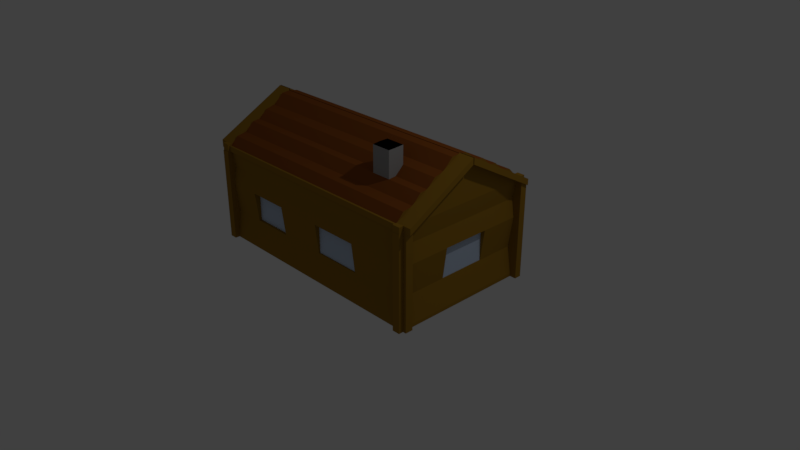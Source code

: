 # Source: woodenhouse.blend  (saved by Blender 2.78.0; exported with 4.5.12 LTS)
import bpy
from mathutils import Matrix  # noqa: F401  (used for matrix-valued properties, if any)

bpy.ops.wm.read_factory_settings(use_empty=True)
scene = bpy.context.scene
scene.name = 'Scene'

# ---- collections
col_collection_1 = bpy.data.collections.new('Collection 1'); scene.collection.children.link(col_collection_1)

# ---- materials (node trees are filled in below, after node groups)
mat_material = bpy.data.materials.new('Material')
mat_material.alpha_threshold = 0.0
mat_material.use_transparent_shadow = False
mat_material.diffuse_color = (0.3264, 0.1724, 0.01774, 1.0)
mat_material.roughness = 0.5
mat_material.line_color = (0.0, 0.0, 0.0, 1.0)
mat_material_001 = bpy.data.materials.new('Material.001')
mat_material_001.alpha_threshold = 0.0
mat_material_001.use_transparent_shadow = False
mat_material_001.diffuse_color = (0.0, 0.0, 0.0, 1.0)
mat_material_001.roughness = 0.5
mat_material_002 = bpy.data.materials.new('Material.002')
mat_material_002.alpha_threshold = 0.0
mat_material_002.use_transparent_shadow = False
mat_material_002.diffuse_color = (0.3757, 0.3757, 0.3757, 1.0)
mat_material_002.roughness = 0.5
mat_material_003 = bpy.data.materials.new('Material.003')
mat_material_003.alpha_threshold = 0.0
mat_material_003.use_transparent_shadow = False
mat_material_003.diffuse_color = (0.5364, 0.6388, 0.8, 1.0)
mat_material_003.roughness = 0.5
mat_material_004 = bpy.data.materials.new('Material.004')
mat_material_004.alpha_threshold = 0.0
mat_material_004.use_transparent_shadow = False
mat_material_004.diffuse_color = (0.5705, 0.2772, 0.04057, 1.0)
mat_material_004.roughness = 0.5
mat_material_005 = bpy.data.materials.new('Material.005')
mat_material_005.alpha_threshold = 0.0
mat_material_005.use_transparent_shadow = False
mat_material_005.diffuse_color = (0.2668, 0.07699, 0.01301, 1.0)
mat_material_005.roughness = 0.5

# ---- material node trees

# ---- world
world_world = bpy.data.worlds.new('World'); scene.world = world_world
world_world.color = (0.05088, 0.05088, 0.05088)
world_world.use_sun_shadow = False
world_world.sun_shadow_jitter_overblur = 0.0
world_world.cycles.sampling_method = 'MANUAL'

# ---- cameras
cam_camera = bpy.data.cameras.new('Camera')
cam_camera.clip_end = 100.0
cam_camera.lens = 35.0
cam_camera.sensor_width = 32.0
cam_camera.sensor_height = 18.0
cam_camera.ortho_scale = 7.314
cam_camera.dof.focus_distance = 0.0
cam_camera.dof.aperture_fstop = 128.0

# ---- lights
light_lamp = bpy.data.lights.new('Lamp', 'POINT')
light_lamp.transmission_factor = 0.0
light_lamp.cutoff_distance = 30.0
light_lamp.energy = 100.0
light_lamp.shadow_buffer_clip_start = 1.001
light_lamp.shadow_soft_size = 0.1
light_lamp.shadow_maximum_resolution = 0.006
light_lamp.use_absolute_resolution = True

# ---- meshes
me_cube = bpy.data.meshes.new('Cube')
me_cube.from_pydata([(1.0, 1.0, -1.0), (1.0, -1.0, -1.0), (-1.0, -1.0, -1.0), (-1.0, 1.0, -1.0), (1.0, 1.0, 1.0), (1.0, -1.0, 1.0), (-1.0, -1.0, 1.0), (-1.0, 1.0, 1.0), (0.9941, 0.006632, 1.856), (0.9941, -0.006632, 1.856), (-0.9941, 0.006632, 1.856), (-0.9941, -0.006632, 1.856), (0.9387, 1.0, -1.0), (0.9387, -1.0, -1.0), (0.9387, 1.0, 1.0), (0.9387, -1.0, 1.0), (0.9332, 0.006632, 1.856), (0.9332, -0.006632, 1.856), (0.9941, 0.006632, 1.989), (1.0, 1.0, 1.133), (1.0, -1.0, 1.133), (0.9941, -0.006632, 1.989), (0.9387, 1.0, 1.133), (0.9387, -1.0, 1.133), (0.9332, 0.006632, 1.989), (0.9332, -0.006632, 1.989), (1.059, 0.006632, 1.856), (1.065, 1.0, 1.0), (1.065, -1.0, 1.0), (1.059, -0.006632, 1.856), (1.059, 0.006632, 1.989), (1.065, 1.0, 1.133), (1.065, -1.0, 1.133), (1.059, -0.006632, 1.989), (-0.939, 1.0, -1.0), (-0.939, -1.0, -1.0), (-0.939, 1.0, 1.0), (-0.939, -1.0, 1.0), (-0.9335, 0.006632, 1.856), (-0.9335, -0.006632, 1.856), (-0.939, 1.0, 1.162), (-1.0, 1.0, 1.162), (-0.939, -1.0, 1.162), (-1.0, -1.0, 1.162), (-0.9335, 0.006632, 2.018), (-0.9941, 0.006632, 2.018), (-0.9335, -0.006632, 2.018), (-0.9941, -0.006632, 2.018), (-1.062, -1.0, 1.0), (-1.056, -0.006632, 1.856), (-1.056, 0.006632, 1.856), (-1.062, 1.0, 1.0), (-1.062, -1.0, 1.162), (-1.056, -0.006632, 2.018), (-1.056, 0.006632, 2.018), (-1.062, 1.0, 1.162), (0.9387, -1.0, 1.117), (0.9332, -0.006632, 1.973), (0.9387, 1.0, 1.117), (0.9332, 0.006632, 1.973), (-0.939, 1.0, 1.117), (-0.939, -1.0, 1.117), (-0.9335, 0.006632, 1.973), (-0.9335, -0.006632, 1.973), (0.9387, -1.028, 1.0), (-0.939, -1.028, 1.0), (0.9387, -1.028, 1.117), (-0.939, -1.028, 1.117), (1.0, -0.8938, -1.0), (-1.0, -0.8938, -1.0), (1.0, -0.8938, 1.076), (-1.0, -0.8938, 1.0), (0.9941, -0.005928, 1.856), (-0.9941, -0.005928, 1.856), (0.9332, -0.005928, 1.856), (0.9387, -0.8938, -1.0), (-0.9335, -0.005928, 1.856), (-0.939, -0.8938, -1.0), (1.0, -1.065, -1.0), (1.0, -1.065, 1.0), (0.9387, -1.065, -1.0), (0.9387, -1.065, 1.0), (1.027, -0.8938, -1.0), (1.027, -1.0, -1.0), (1.027, -1.0, 1.0), (1.027, -0.8938, 1.076), (1.0, -1.062, 1.0), (0.9387, -1.062, 1.0), (1.0, -1.062, 1.133), (0.9387, -1.062, 1.133), (-1.0, 0.9033, -1.0), (-1.0, 0.9033, 1.0), (-0.9941, 0.005991, 1.856), (0.9387, 0.9033, -1.0), (-0.939, 0.9033, -1.0), (1.0, 0.9033, -1.0), (1.0, 0.9033, 1.085), (0.9941, 0.005991, 1.856), (0.9332, 0.005991, 1.856), (-0.9335, 0.005991, 1.856), (1.051, 1.0, -1.0), (1.051, 1.0, 1.0), (1.051, 0.9033, -1.0), (1.051, 0.9033, 1.085), (1.0, 1.065, -1.0), (1.0, 1.065, 1.0), (0.9387, 1.065, -1.0), (0.9387, 1.065, 1.0), (1.0, 1.059, 1.0), (0.9387, 1.059, 1.0), (1.0, 1.059, 1.133), (0.9387, 1.059, 1.133), (-0.939, -1.065, -1.0), (-1.0, -1.065, -1.0), (-1.0, -1.065, 1.0), (-0.939, -1.065, 1.0), (-1.044, -1.0, -1.0), (-1.044, -1.0, 1.0), (-1.044, -0.8938, -1.0), (-1.044, -0.8938, 1.0), (-0.939, -1.056, 1.0), (-1.0, -1.056, 1.0), (-0.939, -1.056, 1.162), (-1.0, -1.056, 1.162), (-1.047, 0.9033, -1.0), (-1.047, 1.0, -1.0), (-1.047, 1.0, 1.0), (-1.047, 0.9033, 1.0), (-0.939, 1.054, -1.0), (-1.0, 1.054, -1.0), (-1.0, 1.054, 1.0), (-0.939, 1.054, 1.0), (-0.9393, 1.049, 0.9992), (-1.0, 1.048, 1.001), (-0.9387, 1.049, 1.161), (-0.9997, 1.048, 1.163), (-0.9948, -0.1243, 1.754), (-0.9948, 0.1243, 1.754), (0.9948, 0.1243, 1.754), (0.9948, -0.1243, 1.754), (0.9338, -0.1243, 1.754), (0.9338, 0.1243, 1.754), (0.9948, 0.1243, 1.888), (0.9948, -0.1243, 1.888), (0.9338, -0.1243, 1.888), (0.9338, 0.1243, 1.888), (1.06, 0.1243, 1.754), (1.06, -0.1243, 1.754), (1.06, 0.1243, 1.888), (1.06, -0.1243, 1.888), (-0.9341, -0.1243, 1.754), (-0.9341, 0.1243, 1.754), (-0.9948, -0.1243, 1.916), (-0.9948, 0.1243, 1.916), (-0.9341, -0.1243, 1.916), (-0.9341, 0.1243, 1.916), (-1.056, -0.1243, 1.754), (-1.056, 0.1243, 1.754), (-1.056, -0.1243, 1.916), (-1.056, 0.1243, 1.916), (0.9338, -0.1243, 1.96), (0.9338, 0.1243, 1.94), (-0.9341, -0.1243, 1.96), (-0.9341, 0.1243, 1.94), (0.9948, -0.1111, 1.763), (-0.9948, -0.1111, 1.754), (-0.9948, 0.1122, 1.754), (0.9948, 0.1122, 1.764), (-0.9957, 0.2679, 1.631), (0.9957, 0.2679, 1.631), (0.9957, 0.2679, 1.764), (1.061, 0.2679, 1.631), (1.061, 0.2679, 1.764), (-0.9957, 0.2679, 1.793), (-1.057, 0.2679, 1.631), (-1.057, 0.2679, 1.793), (-0.9957, -0.2679, 1.631), (0.9957, -0.2679, 1.631), (0.9346, -0.2679, 1.631), (0.9346, 0.2679, 1.631), (0.9957, -0.2679, 1.764), (0.9346, -0.2679, 1.764), (0.9346, 0.2679, 1.764), (1.061, -0.2679, 1.631), (1.061, -0.2679, 1.764), (-0.9349, -0.2679, 1.631), (-0.9349, 0.2679, 1.631), (-0.9957, -0.2679, 1.793), (-0.9349, -0.2679, 1.793), (-0.9349, 0.2679, 1.793), (-1.057, -0.2679, 1.631), (-1.057, -0.2679, 1.793), (0.9346, -0.2679, 1.748), (0.9346, 0.2679, 1.748), (-0.9349, -0.2679, 1.748), (-0.9349, 0.2679, 1.748), (0.9957, -0.2394, 1.651), (-0.9957, -0.2394, 1.631), (-0.9957, 0.242, 1.631), (0.9957, 0.242, 1.653), (-0.9965, 0.4064, 1.511), (0.9965, 0.4064, 1.511), (0.9965, 0.4064, 1.645), (1.061, 0.4064, 1.511), (1.061, 0.4064, 1.645), (-0.9965, 0.4064, 1.673), (-1.058, 0.4064, 1.511), (-1.058, 0.4064, 1.673), (-0.9965, -0.4064, 1.511), (0.9965, -0.4064, 1.511), (0.9354, -0.4064, 1.511), (0.9354, 0.4064, 1.511), (0.9965, -0.4064, 1.645), (0.9354, -0.4064, 1.645), (0.9354, 0.4064, 1.645), (1.061, -0.4064, 1.511), (1.061, -0.4064, 1.645), (-0.9357, -0.4064, 1.511), (-0.9357, 0.4064, 1.511), (-0.9965, -0.4064, 1.673), (-0.9357, -0.4064, 1.673), (-0.9357, 0.4064, 1.673), (-1.058, -0.4064, 1.511), (-1.058, -0.4064, 1.673), (0.9354, -0.4064, 1.699), (0.9354, 0.4064, 1.707), (-0.9357, -0.4064, 1.699), (-0.9357, 0.4064, 1.707), (0.9965, -0.3632, 1.542), (-0.9965, -0.3632, 1.511), (-0.9965, 0.3671, 1.511), (0.9965, 0.3671, 1.545), (-0.9972, 0.525, 1.409), (0.9972, 0.525, 1.409), (0.9972, 0.525, 1.542), (1.062, 0.525, 1.409), (1.062, 0.525, 1.542), (-0.9972, 0.525, 1.571), (-1.059, 0.525, 1.409), (-1.059, 0.525, 1.571), (-0.9972, -0.525, 1.409), (0.9972, -0.525, 1.409), (0.9361, -0.525, 1.409), (0.9361, 0.525, 1.409), (0.9972, -0.525, 1.542), (0.9361, -0.525, 1.542), (0.9361, 0.525, 1.542), (1.062, -0.525, 1.409), (1.062, -0.525, 1.542), (-0.9363, -0.525, 1.409), (-0.9363, 0.525, 1.409), (-0.9972, -0.525, 1.571), (-0.9363, -0.525, 1.571), (-0.9363, 0.525, 1.571), (-1.059, -0.525, 1.409), (-1.059, -0.525, 1.571), (0.9361, -0.525, 1.526), (0.9361, 0.525, 1.526), (-0.9363, -0.525, 1.526), (-0.9363, 0.525, 1.526), (0.9972, -0.4693, 1.449), (-0.9972, -0.4693, 1.409), (-0.9972, 0.4742, 1.409), (0.9972, 0.4742, 1.453), (-0.9978, 0.6314, 1.317), (0.9978, 0.6314, 1.317), (0.9978, 0.6314, 1.451), (1.063, 0.6314, 1.317), (1.063, 0.6314, 1.451), (-0.9978, 0.6314, 1.48), (-1.059, 0.6314, 1.317), (-1.059, 0.6314, 1.48), (-0.9978, -0.6314, 1.317), (0.9978, -0.6314, 1.317), (0.9367, -0.6314, 1.317), (0.9367, 0.6314, 1.317), (0.9978, -0.6314, 1.451), (0.9367, -0.6314, 1.451), (0.9367, 0.6314, 1.451), (1.063, -0.6314, 1.317), (1.063, -0.6314, 1.451), (-0.9369, -0.6314, 1.317), (-0.9369, 0.6314, 1.317), (-0.9978, -0.6314, 1.48), (-0.9369, -0.6314, 1.48), (-0.9369, 0.6314, 1.48), (-1.059, -0.6314, 1.317), (-1.059, -0.6314, 1.48), (0.9367, -0.6314, 1.513), (0.9367, 0.6314, 1.515), (-0.9369, -0.6314, 1.513), (-0.9369, 0.6314, 1.515), (0.9978, -0.5644, 1.365), (-0.9978, -0.5644, 1.317), (-0.9978, 0.5704, 1.317), (0.9978, 0.5704, 1.371), (-0.9986, 0.7563, 1.21), (0.9986, 0.7563, 1.21), (0.9986, 0.7563, 1.343), (1.063, 0.7563, 1.21), (1.063, 0.7563, 1.343), (-0.9986, 0.7563, 1.372), (-1.06, 0.7563, 1.21), (-1.06, 0.7563, 1.372), (-0.9986, -0.7563, 1.21), (0.9986, -0.7563, 1.21), (0.9373, -0.7563, 1.21), (0.9373, 0.7563, 1.21), (0.9986, -0.7563, 1.343), (0.9373, -0.7563, 1.343), (0.9373, 0.7563, 1.343), (1.063, -0.7563, 1.21), (1.063, -0.7563, 1.343), (-0.9376, -0.7563, 1.21), (-0.9376, 0.7563, 1.21), (-0.9986, -0.7563, 1.372), (-0.9376, -0.7563, 1.372), (-0.9376, 0.7563, 1.372), (-1.06, -0.7563, 1.21), (-1.06, -0.7563, 1.372), (0.9373, -0.7563, 1.327), (0.9373, 0.7563, 1.327), (-0.9376, -0.7563, 1.327), (-0.9376, 0.7563, 1.327), (0.9986, -0.676, 1.267), (-0.9986, -0.676, 1.21), (-0.9986, 0.6832, 1.21), (0.9986, 0.6832, 1.274), (-0.9994, 0.8982, 1.088), (0.9994, 0.8982, 1.088), (0.9994, 0.8982, 1.221), (1.064, 0.8982, 1.088), (1.064, 0.8982, 1.221), (-0.9994, 0.8982, 1.25), (-1.061, 0.8982, 1.088), (-1.061, 0.8982, 1.25), (-0.9994, -0.8982, 1.088), (0.9994, -0.8982, 1.088), (0.9381, -0.8982, 1.088), (0.9381, 0.8982, 1.088), (0.9994, -0.8982, 1.221), (0.9381, -0.8982, 1.221), (0.9381, 0.8982, 1.221), (1.064, -0.8982, 1.088), (1.064, -0.8982, 1.221), (-0.9384, -0.8982, 1.088), (-0.9384, 0.8982, 1.088), (-0.9994, -0.8982, 1.25), (-0.9384, -0.8982, 1.25), (-0.9384, 0.8982, 1.25), (-1.061, -0.8982, 1.088), (-1.061, -0.8982, 1.25), (0.9381, -0.8982, 1.289), (0.9381, 0.8982, 1.277), (-0.9384, -0.8982, 1.289), (-0.9384, 0.8982, 1.277), (0.9994, -0.8029, 1.156), (-0.9994, -0.8029, 1.088), (-0.9994, 0.8113, 1.088), (0.9994, 0.8113, 1.164), (0.4799, 1.0, -1.0), (0.4799, -1.0, -1.0), (0.4799, 1.0, 1.0), (0.4799, -1.0, 1.0), (0.4771, 0.006632, 1.856), (0.4771, -0.006632, 1.856), (0.4799, 1.0, 1.117), (0.4799, -1.0, 1.117), (0.4771, 0.006632, 1.973), (0.4771, -0.006632, 1.973), (0.4799, -1.028, 1.0), (0.4799, -1.028, 1.117), (0.4799, -0.8938, -1.0), (0.4771, -0.005928, 1.856), (0.4771, 0.005991, 1.856), (0.4799, 0.9033, -1.0), (0.4774, 0.1243, 1.94), (0.4774, -0.1243, 1.96), (0.4778, -0.2679, 1.748), (0.4778, 0.2679, 1.748), (0.4782, 0.4064, 1.707), (0.4782, -0.4064, 1.699), (0.4714, -0.525, 1.526), (0.4785, 0.525, 1.526), (0.4788, 0.6314, 1.515), (0.4788, -0.6314, 1.513), (0.4792, -0.7563, 1.327), (0.4792, 0.7563, 1.327), (0.4796, 0.8982, 1.277), (0.4796, -0.8982, 1.289), (0.6332, -0.005928, 1.856), (0.6332, 0.005991, 1.856), (0.6336, 0.1243, 1.94), (0.6342, 0.2679, 1.748), (0.6348, 0.4064, 1.707), (0.6352, 0.525, 1.526), (0.6356, 0.6314, 1.515), (0.6361, 0.7563, 1.327), (0.6367, 0.8982, 1.277), (0.6371, 1.0, -1.0), (0.6371, -1.0, -1.0), (0.6371, 1.0, 1.0), (0.6371, -1.0, 1.0), (0.6332, 0.006632, 1.856), (0.6332, -0.006632, 1.856), (0.6371, 1.0, 1.117), (0.6371, -1.0, 1.117), (0.6332, 0.006632, 1.973), (0.6332, -0.006632, 1.973), (0.6371, -1.028, 1.0), (0.6371, -1.028, 1.117), (0.6371, -0.8938, -1.0), (0.6371, 0.9033, -1.0), (0.6336, -0.1243, 1.96), (0.6342, -0.2679, 1.748), (0.6348, -0.4064, 1.699), (0.6352, -0.525, 1.526), (0.6356, -0.6314, 1.513), (0.6361, -0.7563, 1.327), (0.6367, -0.8982, 1.289), (0.6348, -0.4036, 2.081), (0.4782, -0.4036, 2.081), (0.6352, -0.5222, 2.071), (0.4714, -0.5222, 2.071), (0.6356, -0.6287, 2.066), (0.4788, -0.6287, 2.066), (-0.3251, 1.0, -1.0), (-0.3251, -1.0, -1.0), (-0.3251, 1.0, 1.0), (-0.3251, -1.0, 1.0), (-0.3232, 0.006632, 1.856), (-0.3232, -0.006632, 1.856), (-0.3251, 1.0, 1.117), (-0.3251, -1.0, 1.117), (-0.3232, 0.006632, 1.973), (-0.3232, -0.006632, 1.973), (-0.3251, -1.028, 1.0), (-0.3251, -1.028, 1.117), (-0.3251, -0.8938, -1.0), (-0.3251, 0.9033, -1.0), (-0.3235, -0.1243, 1.96), (-0.3237, -0.2679, 1.748), (-0.324, -0.4064, 1.699), (-0.3273, -0.525, 1.526), (-0.3244, -0.6314, 1.513), (-0.3247, -0.7563, 1.327), (-0.3249, -0.8982, 1.289), (-0.3232, -0.005928, 1.856), (-0.3232, 0.005991, 1.856), (-0.3235, 0.1243, 1.94), (-0.3237, 0.2679, 1.748), (-0.324, 0.4064, 1.707), (-0.3242, 0.525, 1.526), (-0.3244, 0.6314, 1.515), (-0.3247, 0.7563, 1.327), (-0.3249, 0.8982, 1.277), (-0.6697, 1.0, -1.0), (-0.6697, -1.0, -1.0), (-0.6697, 1.0, 1.0), (-0.6697, -1.0, 1.0), (-0.6658, 0.006632, 1.856), (-0.6658, -0.006632, 1.856), (-0.6697, 1.0, 1.117), (-0.6697, -1.0, 1.117), (-0.6658, 0.006632, 1.973), (-0.6658, -0.006632, 1.973), (-0.6697, -1.028, 1.0), (-0.6697, -1.028, 1.117), (-0.6697, -0.8938, -1.0), (-0.6697, 0.9033, -1.0), (-0.6662, -0.1243, 1.96), (-0.6668, -0.2679, 1.748), (-0.6673, -0.4064, 1.699), (-0.6692, -0.525, 1.526), (-0.6682, -0.6314, 1.513), (-0.6687, -0.7563, 1.327), (-0.6693, -0.8982, 1.289), (-0.6658, -0.005928, 1.856), (-0.6658, 0.005991, 1.856), (-0.6662, 0.1243, 1.94), (-0.6668, 0.2679, 1.748), (-0.6673, 0.4064, 1.707), (-0.6678, 0.525, 1.526), (-0.6682, 0.6314, 1.515), (-0.6687, 0.7563, 1.327), (-0.6693, 0.8982, 1.277), (1.0, 1.0, 0.6364), (1.0, -1.0, 0.6364), (-1.0, -1.0, 0.6364), (-1.0, 1.0, 0.6364), (0.9387, 0.9541, 0.6364), (0.9387, -0.9655, 0.6364), (-0.939, 0.9541, 0.6364), (-0.939, -0.9655, 0.6364), (-0.9822, -0.8938, 0.6364), (0.9788, -0.8938, 0.6989), (1.0, -1.065, 0.6364), (0.9387, -1.065, 0.6364), (1.027, -1.0, 0.6364), (1.027, -0.8938, 0.6989), (0.9788, 0.9033, 0.7056), (-0.9822, 0.9033, 0.6364), (1.051, 1.0, 0.6364), (1.051, 0.9033, 0.7056), (1.0, 1.065, 0.6364), (0.9387, 1.065, 0.6364), (-1.0, -1.065, 0.6364), (-0.939, -1.065, 0.6364), (-1.044, -1.0, 0.6364), (-1.044, -0.8938, 0.6364), (-1.047, 1.0, 0.6364), (-1.047, 0.9033, 0.6364), (-1.0, 1.054, 0.6364), (-0.939, 1.054, 0.6364), (0.4799, -0.9655, 0.6364), (0.4799, 0.9541, 0.6364), (0.6371, 0.9541, 0.6364), (0.6371, -0.9655, 0.6364), (-0.3251, -0.9655, 0.6364), (-0.3251, 0.9541, 0.6364), (-0.6697, -0.9655, 0.6364), (-0.6697, 0.9541, 0.6364), (0.9387, -1.0, -0.9327), (-0.939, -1.0, -0.9327), (-1.0, -0.8938, -0.9327), (1.0, -0.8938, -0.9302), (0.9387, -1.065, -0.9327), (1.027, -0.8938, -0.9302), (1.0, 0.9033, -0.9299), (-1.0, 0.9033, -0.9327), (1.051, 0.9033, -0.9299), (-0.939, -1.065, -0.9327), (-1.044, -0.8938, -0.9327), (-1.047, 0.9033, -0.9327), (0.4799, -1.0, -0.9327), (0.6371, -1.0, -0.9327), (-0.3251, -1.0, -0.9327), (-0.6697, -1.0, -0.9327), (1.0, 1.0, -0.9327), (1.0, -1.0, -0.9327), (-1.0, -1.0, -0.9327), (-1.0, 1.0, -0.9327), (0.9387, 1.0, -0.9327), (-0.939, 1.0, -0.9327), (1.0, -1.065, -0.9327), (1.027, -1.0, -0.9327), (1.051, 1.0, -0.9327), (1.0, 1.065, -0.9327), (0.9387, 1.065, -0.9327), (-1.0, -1.065, -0.9327), (-1.044, -1.0, -0.9327), (-1.047, 1.0, -0.9327), (-1.0, 1.054, -0.9327), (-0.939, 1.054, -0.9327), (0.4799, 1.0, -0.9327), (0.6371, 1.0, -0.9327), (-0.3251, 1.0, -0.9327), (-0.6697, 1.0, -0.9327), (-0.3251, 0.9261, -0.9327), (-0.3251, 0.9261, 0.6364), (-0.6697, 0.9261, -0.9327), (-0.6697, 0.9261, 0.6364), (-0.3423, 0.9984, -0.8547), (-0.3423, 0.9984, 0.5584), (-0.6526, 0.9984, -0.8547), (-0.6526, 0.9984, 0.5584), (1.0, 0.3651, -1.0), (1.0, 0.3651, 1.082), (0.9941, 0.002421, 1.856), (0.9332, 0.002421, 1.856), (-0.9335, 0.002421, 1.856), (-1.0, 0.3651, -1.0), (-1.0, 0.3651, 1.0), (-0.9941, 0.002421, 1.856), (0.9387, 0.3651, -1.0), (-0.939, 0.3651, -1.0), (0.9948, 0.04537, 1.764), (-0.9948, 0.04537, 1.754), (-0.9957, 0.09782, 1.631), (0.9957, 0.09782, 1.652), (0.9965, 0.1484, 1.544), (-0.9965, 0.1484, 1.511), (-0.9972, 0.1917, 1.409), (0.9972, 0.1917, 1.452), (0.9978, 0.2306, 1.369), (-0.9978, 0.2306, 1.317), (-0.9986, 0.2762, 1.21), (0.9986, 0.2762, 1.272), (0.9994, 0.328, 1.161), (-0.9994, 0.328, 1.088), (0.4771, 0.002421, 1.856), (0.4799, 0.3651, -1.0), (0.6371, 0.3651, -1.0), (0.6332, 0.002421, 1.856), (-0.3232, 0.002421, 1.856), (-0.3251, 0.3651, -1.0), (-0.6658, 0.002421, 1.856), (-0.6697, 0.3651, -1.0), (-0.9822, 0.3651, 0.6364), (0.9788, 0.3651, 0.7036), (1.0, 0.3651, -0.93), (-1.0, 0.3651, -0.9327), (1.0, -0.2939, -1.0), (1.0, -0.2939, 1.079), (0.9941, -0.001949, 1.856), (0.9332, -0.001949, 1.856), (-0.9335, -0.001949, 1.856), (0.9948, -0.03651, 1.764), (0.9957, -0.07872, 1.651), (0.9965, -0.1194, 1.543), (0.9972, -0.1543, 1.45), (0.9978, -0.1856, 1.367), (0.9986, -0.2222, 1.27), (0.9994, -0.2639, 1.159), (0.4771, -0.001949, 1.856), (0.6332, -0.001949, 1.856), (-0.3232, -0.001949, 1.856), (-0.6658, -0.001949, 1.856), (0.9788, -0.2939, 0.7011), (1.0, -0.2939, -0.9301), (-1.0, -0.2939, -1.0), (-1.0, -0.2939, 1.0), (-0.9941, -0.001949, 1.856), (0.9387, -0.2939, -1.0), (-0.939, -0.2939, -1.0), (-0.9948, -0.03651, 1.754), (-0.9957, -0.07872, 1.631), (-0.9965, -0.1194, 1.511), (-0.9972, -0.1543, 1.409), (-0.9978, -0.1856, 1.317), (-0.9986, -0.2222, 1.21), (-0.9994, -0.2639, 1.088), (0.4799, -0.2939, -1.0), (0.6371, -0.2939, -1.0), (-0.3251, -0.2939, -1.0), (-0.6697, -0.2939, -1.0), (-0.9822, -0.2939, 0.6364), (-1.0, -0.2939, -0.9327), (1.0, 1.0, 0.2589), (1.0, -1.0, 0.2589), (-1.0, -1.0, 0.2589), (-1.0, 1.0, 0.2589), (0.9387, 1.0, 0.2589), (-0.939, 1.0, 0.2589), (1.0, -1.065, 0.2589), (1.027, -1.0, 0.2589), (1.051, 1.0, 0.2589), (1.0, 1.065, 0.2589), (0.9387, 1.065, 0.2589), (-1.0, -1.065, 0.2589), (-1.044, -1.0, 0.2589), (-1.047, 1.0, 0.2589), (-1.0, 1.054, 0.2589), (-0.939, 1.054, 0.2589), (0.4799, 1.0, 0.2589), (0.6371, 1.0, 0.2589), (-0.3251, 1.0, 0.2589), (-0.6697, 1.0, 0.2589), (0.9387, -1.0, 0.2589), (-0.939, -1.0, 0.2589), (-1.0, -0.8938, 0.2589), (1.0, -0.8938, 0.3069), (0.9387, -1.065, 0.2589), (1.027, -0.8938, 0.3069), (1.0, 0.9033, 0.3121), (-1.0, 0.9033, 0.2589), (1.051, 0.9033, 0.3121), (-0.939, -1.065, 0.2589), (-1.044, -0.8938, 0.2589), (-1.047, 0.9033, 0.2589), (0.4799, -1.0, 0.2589), (0.6371, -1.0, 0.2589), (-0.3251, -1.0, 0.2589), (-0.6697, -1.0, 0.2589), (-0.3251, 0.9261, 0.2589), (-0.6697, 0.9261, 0.2589), (-0.3423, 0.9984, 0.2184), (-0.6526, 0.9984, 0.2184), (1.0, 0.3651, 0.3106), (-1.0, 0.3651, 0.2589), (-1.0, -0.2939, 0.2589), (1.0, -0.2939, 0.3087), (0.9387, -0.9518, -0.3835), (-0.939, -0.9518, -0.3835), (-0.9573, -0.8938, -0.3835), (0.9661, -0.8938, -0.36), (0.9387, -1.065, -0.3835), (1.027, -0.8938, -0.36), (0.9661, 0.9033, -0.3574), (-0.9573, 0.9033, -0.3835), (1.051, 0.9033, -0.3574), (-0.939, -1.065, -0.3835), (-1.044, -0.8938, -0.3835), (-1.047, 0.9033, -0.3835), (0.4799, -0.9518, -0.3835), (0.6371, -0.9518, -0.3835), (-0.3251, -0.9518, -0.3835), (-0.6697, -0.9518, -0.3835), (0.9661, 0.3651, -0.3582), (-0.9573, 0.3651, -0.3835), (-0.9573, -0.2939, -0.3835), (0.9661, -0.2939, -0.3591), (1.0, 1.0, -0.3835), (1.0, -1.0, -0.3835), (-1.0, -1.0, -0.3835), (-1.0, 1.0, -0.3835), (0.9387, 0.949, -0.3835), (-0.939, 0.949, -0.3835), (1.0, -1.065, -0.3835), (1.027, -1.0, -0.3835), (1.051, 1.0, -0.3835), (1.0, 1.065, -0.3835), (0.9387, 1.065, -0.3835), (-1.0, -1.065, -0.3835), (-1.044, -1.0, -0.3835), (-1.047, 1.0, -0.3835), (-1.0, 1.054, -0.3835), (-0.939, 1.054, -0.3835), (0.4799, 0.949, -0.3835), (0.6371, 0.949, -0.3835), (-0.3251, 0.949, -0.3835), (-0.6697, 0.949, -0.3835), (-0.3251, 0.9261, -0.3835), (-0.6697, 0.9261, -0.3835), (-0.3423, 0.9984, -0.3601), (-0.6526, 0.9984, -0.3601), (-0.9511, -0.2939, 0.2589), (-0.9511, 0.3651, 0.2589), (-0.9511, 0.3651, -0.3835), (-0.9511, -0.2939, -0.3835), (0.07691, -0.005928, 1.856), (0.07691, 0.005991, 1.856), (0.07697, 0.1243, 1.94), (0.07703, 0.2679, 1.748), (0.0771, 0.4064, 1.707), (0.07715, 0.525, 1.526), (0.0772, 0.6314, 1.515), (0.07726, 0.7563, 1.327), (0.07732, 0.8982, 1.277), (0.07737, 1.0, -1.0), (0.07737, -1.0, -1.0), (0.07737, 1.0, 1.0), (0.07737, -1.0, 1.0), (0.07691, 0.006632, 1.856), (0.07691, -0.006632, 1.856), (0.07737, 1.0, 1.117), (0.07737, -1.0, 1.117), (0.07691, 0.006632, 1.973), (0.07691, -0.006632, 1.973), (0.07737, -1.028, 1.0), (0.07737, -1.028, 1.117), (0.07737, -0.8938, -1.0), (0.07737, 0.9033, -1.0), (0.07697, -0.1243, 1.96), (0.07703, -0.2679, 1.748), (0.0771, -0.4064, 1.699), (0.07203, -0.525, 1.526), (0.0772, -0.6314, 1.513), (0.07725, -0.7563, 1.327), (0.07732, -0.8982, 1.289), (0.07737, 0.9541, 0.6364), (0.07737, -0.9655, 0.6364), (0.07737, -1.0, -0.9327), (0.07737, 1.0, -0.9327), (0.07737, 0.3651, -1.0), (0.07691, 0.002421, 1.856), (0.07737, -0.2939, -1.0), (0.07691, -0.001949, 1.856), (0.07737, 1.0, 0.2589), (0.07737, -1.0, 0.2589), (0.07737, -0.9518, -0.3835), (0.07737, 0.949, -0.3835), (0.4799, 0.9507, -0.3835), (0.4799, 0.9507, 0.2589), (0.07737, 0.9507, 0.2589), (0.07737, 0.9507, -0.3835), (0.9624, 0.3651, 0.3106), (0.9624, -0.2939, 0.3087), (0.9624, 0.3651, -0.3582), (0.9624, -0.2939, -0.3591), (0.4799, -0.933, 0.2589), (0.4799, -0.933, -0.3835), (0.07737, -0.933, 0.2589), (0.07737, -0.933, -0.3835), (-0.3251, -0.9151, 0.2589), (-0.6697, -0.9151, 0.2589), (-0.3251, -0.9151, -0.3835), (-0.6697, -0.9151, -0.3835)], [], [(77, 35, 2, 69), (165, 136, 11, 73), (1, 68, 82, 83), (2, 35, 112, 113), (91, 7, 126, 127), (7, 36, 131, 130), (76, 73, 11, 39), (36, 7, 133, 132), (4, 14, 109, 108), (167, 138, 8, 97), (458, 36, 60, 462), (16, 8, 18, 24), (72, 74, 17, 9), (538, 0, 104, 547), (5, 15, 81, 79), (68, 1, 13, 75), (144, 143, 21, 25), (142, 145, 24, 18), (340, 20, 32, 344), (141, 16, 24, 145), (9, 17, 25, 21), (20, 23, 89, 88), (20, 5, 28, 32), (338, 15, 23, 341), (331, 27, 31, 332), (147, 29, 33, 149), (18, 8, 26, 30), (329, 4, 27, 331), (9, 21, 33, 29), (4, 19, 31, 27), (142, 18, 30, 148), (139, 9, 29, 147), (10, 38, 44, 45), (403, 16, 59, 407), (477, 76, 39, 461), (557, 456, 34, 543), (520, 459, 37, 493), (468, 457, 35, 77), (155, 153, 45, 44), (152, 154, 46, 47), (346, 36, 40, 349), (41, 7, 51, 55), (39, 11, 47, 46), (42, 43, 123, 122), (6, 43, 52, 48), (150, 39, 46, 154), (350, 48, 52, 351), (157, 50, 54, 159), (336, 6, 48, 350), (152, 47, 53, 158), (47, 11, 49, 53), (10, 45, 54, 50), (137, 10, 50, 157), (333, 41, 55, 335), (413, 160, 57, 408), (479, 163, 62, 464), (151, 38, 62, 163), (339, 14, 58, 353), (461, 39, 63, 465), (61, 37, 65, 67), (345, 37, 61, 354), (140, 17, 57, 160), (409, 64, 66, 410), (402, 15, 64, 409), (463, 61, 67, 467), (15, 56, 66, 64), (635, 468, 77, 624), (617, 606, 76, 477), (602, 68, 75, 623), (604, 605, 74, 72), (139, 164, 72, 9), (606, 622, 73, 76), (524, 69, 118, 532), (618, 603, 70, 495), (625, 165, 73, 622), (624, 77, 69, 620), (496, 79, 81, 497), (13, 1, 78, 80), (522, 13, 80, 526), (487, 5, 79, 496), (499, 85, 84, 498), (70, 5, 84, 85), (495, 70, 85, 499), (539, 1, 83, 545), (87, 86, 88, 89), (5, 20, 88, 86), (23, 15, 87, 89), (15, 5, 86, 87), (34, 94, 90, 3), (137, 166, 92, 10), (486, 4, 101, 502), (38, 10, 92, 99), (8, 16, 98, 97), (0, 95, 93, 12), (460, 38, 99, 478), (456, 469, 94, 34), (576, 167, 97, 568), (598, 572, 91, 501), (502, 101, 103, 503), (95, 0, 100, 102), (528, 95, 102, 530), (4, 96, 103, 101), (547, 104, 106, 548), (14, 4, 105, 107), (0, 12, 106, 104), (490, 14, 107, 505), (108, 109, 111, 110), (14, 22, 111, 109), (22, 19, 110, 111), (19, 4, 108, 110), (507, 115, 114, 506), (37, 6, 114, 115), (493, 37, 115, 507), (540, 2, 113, 549), (508, 117, 119, 509), (6, 71, 119, 117), (69, 2, 116, 118), (488, 6, 117, 508), (121, 120, 122, 123), (43, 6, 121, 123), (37, 42, 122, 120), (6, 37, 120, 121), (511, 127, 126, 510), (541, 3, 125, 551), (3, 90, 124, 125), (501, 91, 127, 511), (553, 128, 129, 552), (489, 7, 130, 512), (543, 34, 128, 553), (34, 3, 129, 128), (132, 133, 135, 134), (7, 41, 135, 133), (41, 40, 134, 135), (40, 36, 132, 134), (579, 199, 167, 576), (168, 198, 166, 137), (626, 197, 165, 625), (177, 196, 164, 139), (178, 140, 160, 192), (39, 150, 162, 63), (16, 141, 161, 59), (186, 151, 163, 195), (480, 195, 163, 479), (414, 192, 160, 413), (45, 153, 159, 54), (168, 137, 157, 174), (187, 152, 158, 191), (11, 136, 156, 49), (174, 157, 159, 175), (49, 156, 158, 53), (185, 150, 154, 188), (38, 151, 155, 44), (187, 188, 154, 152), (189, 173, 153, 155), (177, 139, 147, 183), (170, 142, 148, 172), (8, 138, 146, 26), (183, 147, 149, 184), (26, 146, 148, 30), (17, 140, 144, 25), (179, 141, 145, 182), (21, 143, 149, 33), (170, 182, 145, 142), (181, 180, 143, 144), (199, 169, 138, 167), (197, 176, 136, 165), (229, 208, 176, 197), (231, 201, 169, 199), (213, 212, 180, 181), (202, 214, 182, 170), (211, 179, 182, 214), (215, 183, 184, 216), (202, 170, 172, 204), (209, 177, 183, 215), (221, 205, 173, 189), (219, 220, 188, 187), (217, 185, 188, 220), (206, 174, 175, 207), (219, 187, 191, 223), (200, 168, 174, 206), (415, 224, 192, 414), (481, 227, 195, 480), (218, 186, 195, 227), (210, 178, 192, 224), (209, 228, 196, 177), (627, 229, 197, 626), (200, 230, 198, 168), (580, 231, 199, 579), (150, 185, 194, 162), (141, 179, 193, 161), (153, 173, 175, 159), (136, 176, 190, 156), (156, 190, 191, 158), (151, 186, 189, 155), (138, 169, 171, 146), (146, 171, 172, 148), (140, 178, 181, 144), (143, 180, 184, 149), (583, 263, 231, 580), (232, 262, 230, 200), (628, 261, 229, 627), (241, 260, 228, 209), (242, 210, 224, 256), (250, 218, 227, 259), (482, 259, 227, 481), (416, 256, 224, 415), (232, 200, 206, 238), (251, 219, 223, 255), (238, 206, 207, 239), (249, 217, 220, 252), (251, 252, 220, 219), (253, 237, 205, 221), (241, 209, 215, 247), (234, 202, 204, 236), (247, 215, 216, 248), (243, 211, 214, 246), (234, 246, 214, 202), (245, 244, 212, 213), (263, 233, 201, 231), (261, 240, 208, 229), (185, 217, 226, 194), (179, 211, 225, 193), (173, 205, 207, 175), (176, 208, 222, 190), (190, 222, 223, 191), (186, 218, 221, 189), (169, 201, 203, 171), (171, 203, 204, 172), (178, 210, 213, 181), (180, 212, 216, 184), (293, 272, 240, 261), (295, 265, 233, 263), (277, 276, 244, 245), (266, 278, 246, 234), (275, 243, 246, 278), (279, 247, 248, 280), (266, 234, 236, 268), (273, 241, 247, 279), (285, 269, 237, 253), (283, 284, 252, 251), (281, 249, 252, 284), (270, 238, 239, 271), (283, 251, 255, 287), (264, 232, 238, 270), (417, 288, 256, 416), (483, 291, 259, 482), (282, 250, 259, 291), (274, 242, 256, 288), (273, 292, 260, 241), (629, 293, 261, 628), (264, 294, 262, 232), (584, 295, 263, 583), (217, 249, 258, 226), (211, 243, 257, 225), (205, 237, 239, 207), (208, 240, 254, 222), (222, 254, 255, 223), (218, 250, 253, 221), (201, 233, 235, 203), (203, 235, 236, 204), (210, 242, 245, 213), (212, 244, 248, 216), (587, 327, 295, 584), (296, 326, 294, 264), (630, 325, 293, 629), (305, 324, 292, 273), (306, 274, 288, 320), (314, 282, 291, 323), (484, 323, 291, 483), (418, 320, 288, 417), (296, 264, 270, 302), (315, 283, 287, 319), (302, 270, 271, 303), (313, 281, 284, 316), (315, 316, 284, 283), (317, 301, 269, 285), (305, 273, 279, 311), (298, 266, 268, 300), (311, 279, 280, 312), (307, 275, 278, 310), (298, 310, 278, 266), (309, 308, 276, 277), (327, 297, 265, 295), (325, 304, 272, 293), (249, 281, 290, 258), (243, 275, 289, 257), (237, 269, 271, 239), (240, 272, 286, 254), (254, 286, 287, 255), (250, 282, 285, 253), (233, 265, 267, 235), (235, 267, 268, 236), (242, 274, 277, 245), (244, 276, 280, 248), (357, 336, 304, 325), (359, 329, 297, 327), (341, 340, 308, 309), (330, 342, 310, 298), (339, 307, 310, 342), (343, 311, 312, 344), (330, 298, 300, 332), (337, 305, 311, 343), (349, 333, 301, 317), (347, 348, 316, 315), (345, 313, 316, 348), (334, 302, 303, 335), (347, 315, 319, 351), (328, 296, 302, 334), (419, 352, 320, 418), (485, 355, 323, 484), (346, 314, 323, 355), (338, 306, 320, 352), (337, 356, 324, 305), (631, 357, 325, 630), (328, 358, 326, 296), (588, 359, 327, 587), (281, 313, 322, 290), (275, 307, 321, 289), (269, 301, 303, 271), (272, 304, 318, 286), (286, 318, 319, 287), (282, 314, 317, 285), (265, 297, 299, 267), (267, 299, 300, 268), (274, 306, 309, 277), (276, 308, 312, 280), (567, 96, 359, 588), (7, 91, 358, 328), (621, 71, 357, 631), (5, 70, 356, 337), (15, 338, 352, 56), (36, 346, 355, 60), (462, 60, 355, 485), (406, 56, 352, 419), (7, 328, 334, 51), (43, 347, 351, 52), (51, 334, 335, 55), (37, 345, 348, 42), (43, 42, 348, 347), (40, 41, 333, 349), (5, 337, 343, 28), (19, 330, 332, 31), (28, 343, 344, 32), (14, 339, 342, 22), (19, 22, 342, 330), (23, 20, 340, 341), (96, 4, 329, 359), (71, 6, 336, 357), (313, 345, 354, 322), (307, 339, 353, 321), (301, 333, 335, 303), (304, 336, 350, 318), (318, 350, 351, 319), (314, 346, 349, 317), (297, 329, 331, 299), (299, 331, 332, 300), (306, 338, 341, 309), (308, 340, 344, 312), (746, 367, 389, 759), (405, 366, 388, 398), (398, 388, 387, 397), (759, 389, 386, 758), (758, 386, 385, 757), (397, 387, 384, 396), (396, 384, 383, 395), (757, 385, 382, 756), (756, 382, 381, 755), (395, 383, 380, 394), (394, 380, 379, 393), (755, 381, 378, 754), (754, 378, 377, 753), (393, 379, 376, 392), (399, 412, 375, 360), (403, 364, 374, 391), (615, 614, 373, 390), (633, 411, 372, 632), (406, 367, 371, 410), (742, 363, 370, 749), (749, 370, 371, 750), (404, 365, 369, 408), (392, 376, 368, 407), (753, 377, 369, 748), (411, 400, 361, 372), (517, 402, 363, 514), (555, 399, 360, 554), (390, 373, 365, 404), (743, 364, 368, 747), (401, 362, 366, 405), (14, 401, 405, 58), (74, 390, 404, 17), (542, 12, 399, 555), (491, 15, 402, 517), (75, 13, 400, 411), (161, 392, 407, 59), (17, 404, 408, 57), (56, 406, 410, 66), (623, 75, 411, 633), (605, 615, 390, 74), (16, 403, 391, 98), (12, 93, 412, 399), (193, 393, 392, 161), (225, 394, 393, 193), (257, 395, 394, 225), (289, 396, 395, 257), (321, 397, 396, 289), (353, 398, 397, 321), (58, 405, 398, 353), (367, 406, 419, 389), (389, 419, 418, 386), (386, 418, 417, 385), (382, 385, 425, 423), (415, 381, 421, 420), (381, 415, 414, 378), (378, 414, 413, 377), (363, 402, 409, 370), (370, 409, 410, 371), (377, 413, 408, 369), (364, 403, 407, 368), (425, 424, 422, 423), (423, 422, 420, 421), (417, 416, 422, 424), (381, 382, 423, 421), (416, 415, 420, 422), (385, 417, 424, 425), (460, 430, 434, 464), (470, 440, 435, 465), (466, 436, 437, 467), (459, 429, 436, 466), (471, 441, 440, 470), (472, 442, 441, 471), (473, 443, 442, 472), (474, 444, 443, 473), (475, 445, 444, 474), (476, 446, 445, 475), (463, 433, 446, 476), (745, 432, 455, 738), (738, 455, 454, 737), (737, 454, 453, 736), (736, 453, 452, 735), (735, 452, 451, 734), (734, 451, 450, 733), (733, 450, 449, 732), (739, 752, 439, 426), (743, 430, 448, 731), (767, 616, 447, 730), (766, 751, 438, 634), (746, 433, 437, 750), (744, 431, 435, 748), (732, 449, 434, 747), (751, 740, 427, 438), (761, 742, 429, 518), (763, 739, 426, 556), (730, 447, 431, 744), (741, 428, 432, 745), (61, 463, 476, 354), (354, 476, 475, 322), (322, 475, 474, 290), (290, 474, 473, 258), (258, 473, 472, 226), (226, 472, 471, 194), (194, 471, 470, 162), (37, 459, 466, 65), (65, 466, 467, 67), (162, 470, 465, 63), (38, 460, 464, 62), (432, 462, 485, 455), (455, 485, 484, 454), (454, 484, 483, 453), (453, 483, 482, 452), (452, 482, 481, 451), (451, 481, 480, 450), (450, 480, 479, 449), (426, 439, 469, 456), (430, 460, 478, 448), (616, 617, 477, 447), (634, 438, 468, 635), (433, 463, 467, 437), (431, 461, 465, 435), (449, 479, 464, 434), (438, 427, 457, 468), (518, 429, 459, 520), (556, 426, 456, 557), (447, 477, 461, 431), (428, 458, 462, 432), (428, 519, 521, 458), (672, 518, 520, 673), (741, 760, 519, 428), (769, 761, 518, 672), (658, 491, 517, 671), (14, 490, 516, 401), (401, 516, 515, 362), (671, 517, 514, 670), (36, 492, 513, 131), (641, 489, 512, 652), (131, 513, 512, 130), (665, 501, 511, 669), (7, 489, 510, 126), (669, 511, 510, 651), (640, 488, 508, 650), (650, 508, 509, 668), (6, 488, 506, 114), (659, 493, 507, 667), (667, 507, 506, 649), (642, 490, 505, 648), (105, 504, 505, 107), (96, 500, 503, 103), (646, 502, 503, 666), (679, 598, 501, 665), (638, 486, 502, 646), (5, 487, 498, 84), (661, 495, 499, 663), (663, 499, 498, 645), (639, 487, 496, 644), (15, 491, 497, 81), (644, 496, 497, 662), (681, 618, 495, 661), (71, 494, 509, 119), (673, 520, 493, 659), (458, 521, 492, 36), (4, 486, 504, 105), (457, 537, 523, 35), (602, 619, 525, 68), (78, 544, 526, 80), (1, 539, 544, 78), (82, 527, 545, 83), (68, 525, 527, 82), (0, 538, 546, 100), (571, 601, 529, 90), (100, 546, 530, 102), (12, 542, 548, 106), (112, 531, 549, 113), (35, 523, 531, 112), (116, 550, 532, 118), (2, 540, 550, 116), (124, 533, 551, 125), (90, 529, 533, 124), (3, 541, 552, 129), (400, 535, 534, 361), (13, 522, 535, 400), (740, 762, 536, 427), (427, 536, 537, 457), (657, 521, 561, 675), (771, 763, 556, 720), (706, 542, 555, 719), (719, 555, 554, 718), (707, 543, 553, 717), (717, 553, 552, 716), (705, 541, 551, 715), (704, 540, 549, 713), (711, 547, 548, 712), (688, 528, 530, 690), (703, 539, 545, 709), (682, 522, 526, 686), (684, 524, 532, 692), (721, 557, 543, 707), (702, 538, 547, 711), (558, 560, 564, 562), (720, 556, 558, 722), (521, 519, 559, 561), (556, 557, 560, 558), (724, 562, 564, 725), (675, 561, 565, 677), (561, 559, 563, 565), (722, 558, 562, 724), (620, 637, 601, 571), (95, 528, 600, 566), (664, 500, 599, 678), (680, 636, 598, 679), (439, 595, 597, 469), (448, 478, 596, 594), (752, 764, 595, 439), (731, 448, 594, 765), (98, 391, 593, 569), (93, 574, 592, 412), (412, 592, 591, 375), (391, 374, 590, 593), (91, 572, 589, 358), (603, 567, 588, 613), (613, 588, 587, 612), (358, 589, 586, 326), (326, 586, 585, 294), (612, 587, 584, 611), (611, 584, 583, 610), (294, 585, 582, 262), (262, 582, 581, 230), (610, 583, 580, 609), (609, 580, 579, 608), (230, 581, 578, 198), (198, 578, 577, 166), (608, 579, 576, 607), (636, 621, 572, 598), (607, 576, 568, 604), (94, 575, 571, 90), (166, 577, 573, 92), (500, 96, 567, 599), (99, 92, 573, 570), (97, 98, 569, 568), (95, 566, 574, 93), (478, 99, 570, 596), (469, 597, 575, 94), (164, 607, 604, 72), (494, 71, 621, 636), (196, 608, 607, 164), (228, 609, 608, 196), (260, 610, 609, 228), (292, 611, 610, 260), (324, 612, 611, 292), (356, 613, 612, 324), (70, 603, 613, 356), (660, 494, 636, 680), (69, 524, 637, 620), (566, 600, 619, 602), (678, 599, 618, 681), (595, 634, 635, 597), (594, 596, 617, 616), (764, 766, 634, 595), (765, 594, 616, 767), (569, 593, 615, 605), (574, 623, 633, 592), (592, 633, 632, 591), (593, 590, 614, 615), (572, 621, 631, 589), (589, 631, 630, 586), (586, 630, 629, 585), (585, 629, 628, 582), (582, 628, 627, 581), (581, 627, 626, 578), (578, 626, 625, 577), (575, 624, 620, 571), (577, 625, 622, 573), (599, 567, 603, 618), (570, 573, 622, 606), (568, 569, 605, 604), (566, 602, 623, 574), (596, 570, 606, 617), (597, 635, 624, 575), (678, 681, 777, 776), (684, 660, 680, 700), (680, 679, 727, 726), (688, 664, 678, 698), (559, 674, 676, 563), (723, 675, 677, 725), (563, 676, 677, 565), (519, 656, 674, 559), (486, 638, 647, 504), (521, 657, 643, 492), (494, 660, 668, 509), (491, 658, 662, 497), (487, 639, 645, 498), (500, 664, 666, 503), (504, 647, 648, 505), (488, 640, 649, 506), (489, 641, 651, 510), (513, 653, 652, 512), (492, 643, 653, 513), (516, 655, 654, 515), (490, 642, 655, 516), (760, 768, 656, 519), (721, 657, 675, 723), (697, 673, 659, 683), (701, 681, 661, 685), (708, 644, 662, 686), (703, 639, 644, 708), (687, 663, 645, 709), (685, 661, 663, 687), (702, 638, 646, 710), (699, 679, 665, 689), (710, 646, 666, 690), (706, 642, 648, 712), (691, 667, 649, 713), (683, 659, 667, 691), (714, 650, 668, 692), (704, 640, 650, 714), (693, 669, 651, 715), (689, 665, 669, 693), (705, 641, 652, 716), (695, 671, 670, 694), (682, 658, 671, 695), (770, 769, 672, 696), (697, 696, 786, 787), (536, 696, 697, 537), (762, 770, 696, 536), (522, 682, 695, 535), (535, 695, 694, 534), (541, 705, 716, 552), (529, 689, 693, 533), (533, 693, 715, 551), (540, 704, 714, 550), (550, 714, 692, 532), (523, 683, 691, 531), (531, 691, 713, 549), (542, 706, 712, 548), (546, 710, 690, 530), (601, 699, 689, 529), (538, 702, 710, 546), (525, 685, 687, 527), (527, 687, 709, 545), (539, 703, 708, 544), (544, 708, 686, 526), (619, 701, 685, 525), (537, 697, 683, 523), (557, 721, 723, 560), (560, 723, 725, 564), (528, 688, 698, 600), (637, 700, 699, 601), (524, 684, 700, 637), (600, 698, 701, 619), (674, 722, 724, 676), (676, 724, 725, 677), (656, 720, 722, 674), (638, 702, 711, 647), (657, 721, 707, 643), (660, 684, 692, 668), (658, 682, 686, 662), (639, 703, 709, 645), (664, 688, 690, 666), (647, 711, 712, 648), (640, 704, 713, 649), (641, 705, 715, 651), (653, 717, 716, 652), (643, 707, 717, 653), (655, 719, 718, 654), (642, 706, 719, 655), (768, 771, 720, 656), (729, 726, 727, 728), (699, 700, 729, 728), (700, 680, 726, 729), (679, 699, 728, 727), (768, 654, 773, 774), (534, 694, 770, 762), (670, 769, 782, 780), (515, 654, 768, 760), (590, 765, 767, 614), (591, 632, 766, 764), (374, 731, 765, 590), (375, 591, 764, 752), (718, 554, 763, 771), (361, 534, 762, 740), (670, 514, 761, 769), (362, 515, 760, 741), (362, 741, 745, 366), (373, 730, 744, 365), (554, 360, 739, 763), (514, 363, 742, 761), (372, 361, 740, 751), (376, 732, 747, 368), (365, 744, 748, 369), (367, 746, 750, 371), (632, 372, 751, 766), (614, 767, 730, 373), (364, 743, 731, 374), (360, 375, 752, 739), (379, 733, 732, 376), (380, 734, 733, 379), (383, 735, 734, 380), (384, 736, 735, 383), (387, 737, 736, 384), (388, 738, 737, 387), (366, 745, 738, 388), (430, 743, 747, 434), (440, 753, 748, 435), (436, 749, 750, 437), (429, 742, 749, 436), (441, 754, 753, 440), (442, 755, 754, 441), (443, 756, 755, 442), (444, 757, 756, 443), (445, 758, 757, 444), (446, 759, 758, 445), (433, 746, 759, 446), (773, 772, 775, 774), (654, 718, 772, 773), (718, 771, 775, 772), (771, 768, 774, 775), (778, 776, 777, 779), (698, 678, 776, 778), (681, 701, 779, 777), (701, 698, 778, 779), (781, 780, 782, 783), (694, 670, 780, 781), (769, 770, 783, 782), (770, 694, 781, 783), (786, 784, 785, 787), (696, 672, 784, 786), (672, 673, 785, 784), (673, 697, 787, 785)])
me_cube.polygons.foreach_set('material_index', [0, 0, 0, 0, 0, 0, 0, 0, 0, 0, 0, 0, 0, 0, 0, 0, 0, 0, 0, 0, 0, 0, 0, 0, 0, 0, 0, 0, 0, 0, 0, 0, 0, 5, 0, 0, 0, 0, 0, 0, 0, 0, 0, 0, 0, 0, 0, 0, 0, 0, 0, 0, 0, 0, 5, 5, 0, 0, 0, 0, 0, 0, 0, 0, 0, 0, 0, 0, 0, 0, 0, 0, 0, 0, 0, 0, 0, 0, 0, 0, 0, 0, 0, 0, 0, 0, 0, 0, 0, 0, 0, 0, 0, 0, 0, 0, 0, 0, 0, 0, 0, 0, 0, 0, 0, 0, 0, 0, 0, 0, 0, 0, 0, 0, 0, 0, 0, 0, 0, 0, 0, 0, 0, 0, 0, 0, 0, 0, 0, 0, 0, 0, 0, 0, 0, 0, 0, 0, 0, 0, 0, 0, 5, 5, 0, 0, 0, 0, 0, 0, 0, 0, 0, 0, 0, 0, 0, 0, 0, 0, 0, 0, 0, 0, 0, 0, 0, 0, 0, 0, 0, 0, 0, 0, 0, 0, 0, 0, 0, 0, 5, 5, 0, 0, 0, 0, 0, 0, 0, 0, 0, 0, 0, 0, 0, 0, 0, 0, 0, 0, 0, 0, 0, 0, 5, 5, 0, 0, 0, 0, 0, 0, 0, 0, 0, 0, 0, 0, 0, 0, 0, 0, 0, 0, 0, 0, 0, 0, 0, 0, 0, 0, 0, 0, 0, 0, 0, 0, 0, 0, 0, 0, 0, 0, 5, 5, 0, 0, 0, 0, 0, 0, 0, 0, 0, 0, 0, 0, 0, 0, 0, 0, 0, 0, 0, 0, 0, 0, 5, 5, 0, 0, 0, 0, 0, 0, 0, 0, 0, 0, 0, 0, 0, 0, 0, 0, 0, 0, 0, 0, 0, 0, 0, 0, 0, 0, 0, 0, 0, 0, 0, 0, 0, 0, 0, 0, 0, 0, 5, 5, 0, 0, 0, 0, 0, 0, 0, 0, 0, 0, 0, 0, 0, 0, 0, 0, 0, 0, 0, 0, 0, 0, 5, 5, 0, 0, 0, 0, 0, 0, 0, 0, 0, 0, 0, 0, 0, 0, 0, 0, 0, 0, 0, 0, 0, 0, 0, 0, 5, 5, 5, 5, 5, 5, 5, 5, 5, 5, 5, 5, 5, 5, 0, 0, 0, 0, 0, 0, 0, 0, 5, 5, 0, 0, 0, 0, 5, 0, 0, 0, 0, 0, 0, 5, 0, 0, 0, 0, 0, 0, 5, 5, 5, 5, 5, 5, 5, 5, 5, 5, 2, 2, 5, 5, 0, 0, 5, 5, 1, 1, 2, 2, 2, 2, 5, 5, 0, 0, 5, 5, 5, 5, 5, 5, 5, 5, 5, 5, 5, 5, 5, 5, 0, 0, 0, 0, 0, 0, 5, 0, 0, 0, 0, 0, 5, 5, 5, 5, 5, 5, 5, 0, 0, 5, 5, 5, 5, 5, 5, 5, 5, 5, 0, 0, 0, 0, 0, 0, 5, 0, 0, 0, 0, 0, 0, 0, 0, 0, 0, 0, 0, 0, 0, 0, 0, 0, 0, 0, 0, 0, 0, 0, 0, 0, 0, 0, 0, 0, 0, 0, 0, 0, 0, 0, 0, 0, 0, 0, 0, 0, 0, 0, 0, 0, 0, 0, 0, 0, 0, 0, 0, 0, 0, 0, 0, 0, 0, 0, 0, 0, 0, 0, 0, 0, 0, 0, 0, 0, 0, 0, 0, 0, 0, 0, 0, 0, 0, 0, 0, 0, 4, 0, 0, 0, 0, 0, 0, 0, 0, 0, 0, 0, 0, 0, 0, 0, 0, 0, 0, 0, 0, 0, 0, 0, 0, 0, 0, 0, 0, 0, 0, 0, 0, 0, 0, 0, 0, 0, 0, 0, 0, 0, 0, 0, 0, 0, 0, 0, 0, 0, 0, 0, 0, 0, 0, 0, 0, 0, 0, 0, 0, 0, 0, 0, 0, 0, 0, 0, 0, 0, 0, 0, 0, 0, 0, 0, 0, 0, 0, 0, 0, 0, 4, 0, 0, 0, 0, 0, 0, 0, 0, 0, 0, 0, 0, 0, 0, 0, 0, 0, 0, 0, 0, 0, 0, 0, 0, 0, 0, 0, 0, 0, 0, 0, 0, 0, 0, 0, 0, 0, 0, 0, 0, 0, 0, 0, 0, 0, 0, 0, 0, 0, 0, 0, 0, 0, 0, 0, 0, 0, 0, 0, 0, 0, 0, 0, 0, 0, 4, 0, 0, 0, 0, 0, 0, 0, 0, 0, 0, 0, 0, 0, 0, 0, 3, 0, 0, 0, 0, 0, 0, 0, 0, 0, 0, 0, 0, 0, 0, 0, 0, 0, 0, 0, 0, 5, 0, 0, 0, 0, 0, 0, 5, 5, 5, 5, 5, 5, 5, 5, 5, 0, 0, 5, 5, 5, 5, 5, 5, 5, 3, 0, 0, 0, 3, 0, 0, 0, 3, 0, 0, 0, 3, 0, 0, 0])
me_cube.materials.append(mat_material)
me_cube.materials.append(mat_material_001)
me_cube.materials.append(mat_material_002)
me_cube.materials.append(mat_material_003)
me_cube.materials.append(mat_material_004)
me_cube.materials.append(mat_material_005)
me_cube.use_remesh_preserve_volume = False
me_cube.use_remesh_preserve_attributes = False
me_cube.use_mirror_vertex_groups = False
me_cube.update()

# ---- objects
ob_cube = bpy.data.objects.new('Cube', me_cube)
ob_lamp = bpy.data.objects.new('Lamp', light_lamp)
ob_camera = bpy.data.objects.new('Camera', cam_camera)

# ---- transforms, parenting, visibility, modifiers, constraints
ob_cube.location = (0.0, 0.0, 0.6244)
ob_cube.scale = (1.63, 0.9465, 0.6099)
ob_cube.lock_rotations_4d = False
ob_cube.empty_display_type = 'ARROWS'
ob_cube.lineart.crease_threshold = 0.0
ob_lamp.location = (4.076, 1.005, 5.904)
ob_lamp.rotation_euler = (0.6503, 0.05522, 1.866)
ob_lamp.lock_rotations_4d = False
ob_lamp.empty_display_type = 'ARROWS'
ob_lamp.color = (0.0, 0.0, 0.0, 0.0)
ob_lamp.lineart.crease_threshold = 0.0
ob_camera.location = (7.481, -6.508, 5.344)
ob_camera.rotation_euler = (1.109, 0.0, 0.8149)
ob_camera.lock_rotations_4d = False
ob_camera.empty_display_type = 'ARROWS'
ob_camera.color = (0.0, 0.0, 0.0, 0.0)
ob_camera.display_type = 'WIRE'
ob_camera.lineart.crease_threshold = 0.0

# ---- collection membership
col_collection_1.objects.link(ob_cube)
col_collection_1.objects.link(ob_lamp)
col_collection_1.objects.link(ob_camera)

# ---- scene / render settings (as saved in the file)
scene.camera = ob_camera
scene.frame_start = 1; scene.frame_end = 250; scene.frame_set(1)
scene.render.engine = 'BLENDER_EEVEE_NEXT'
scene.render.resolution_percentage = 50
scene.render.dither_intensity = 0.0
scene.cycles.use_denoising = False
scene.cycles.samples = 128
scene.cycles.sampling_pattern = 'TABULATED_SOBOL'
scene.cycles.light_sampling_threshold = 0.0
scene.cycles.use_adaptive_sampling = False
scene.cycles.use_light_tree = False
scene.cycles.blur_glossy = 0.0
scene.cycles.sample_clamp_indirect = 0.0
scene.view_settings.view_transform = 'Standard'
bpy.context.view_layer.update()
